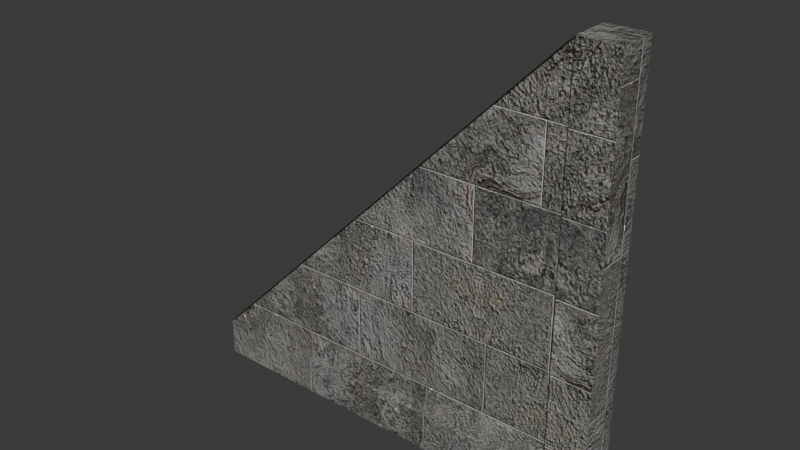 # Source: rock_triangle.blend  (saved by Blender 4.3.34; exported with 4.5.12 LTS)
import bpy
from mathutils import Matrix  # noqa: F401  (used for matrix-valued properties, if any)

bpy.ops.wm.read_factory_settings(use_empty=True)
scene = bpy.context.scene
scene.name = 'Scene'

# ---- collections
col_collection = bpy.data.collections.new('Collection'); scene.collection.children.link(col_collection)

# ---- images (referenced by path relative to the original .blend; pixels are not part of the script)
import os
ASSET_DIR = os.environ.get("B2B_ASSET_DIR", "")  # directory of the original .blend (textures are referenced by path, not embedded)
HERE = os.path.dirname(os.path.abspath(__file__))  # packed textures are extracted next to this script under _unpacked/

def load_image(name, relpath, width, height, colorspace="sRGB"):
    """Load a texture the original file referenced (path relative to the .blend, or extracted next to this script)."""
    p = next((c for c in (os.path.join(HERE, relpath), os.path.join(ASSET_DIR, relpath)) if relpath and os.path.exists(c)), "")
    if p:
        img = bpy.data.images.load(p, check_existing=True)
        img.name = name
    else:  # same state as the original file: an image datablock whose file is absent (Cycles renders it pink)
        img = bpy.data.images.new(name, width, height)
        img.source = "FILE"
        img.filepath = "//" + (relpath or name)
    img.colorspace_settings.name = colorspace
    return img
img_rock_tiles_english_height_jpeg = load_image('Rock Tiles English_Height.jpeg', '_unpacked/Rock_Tiles_English_Height.8eae4b41.jpg', 4096, 4096, 'Non-Color')
img_rock_tiles_english_base_color_jpeg = load_image('Rock Tiles English_Base Color.jpeg', '_unpacked/Rock_Tiles_English_Base_Color.f00bf5e7.jpg', 4096, 4096, 'sRGB')
img_rock_tiles_english_metallic_jpeg = load_image('Rock Tiles English_Metallic.jpeg', '_unpacked/Rock_Tiles_English_Metallic.0bb5dca1.jpg', 4096, 4096, 'Non-Color')
img_rock_tiles_english_specular_level_jpeg = load_image('Rock Tiles English_Specular Level.jpeg', '_unpacked/Rock_Tiles_English_Specular_Level.029caf0c.jpg', 4096, 4096, 'Non-Color')
img_rock_tiles_english_roughness_jpeg = load_image('Rock Tiles English_Roughness.jpeg', '_unpacked/Rock_Tiles_English_Roughness.f60c6828.jpg', 4096, 4096, 'Non-Color')
img_rock_tiles_english_normal_jpeg = load_image('Rock Tiles English_Normal.jpeg', '_unpacked/Rock_Tiles_English_Normal.8bd8b1cb.jpg', 4096, 4096, 'Non-Color')

# ---- materials (node trees are filled in below, after node groups)
mat_rock_tiles_english = bpy.data.materials.new('Rock Tiles English')

# ---- material node trees
mat_rock_tiles_english.use_nodes = True; mat_rock_tiles_english.node_tree.nodes.clear()
_N = mat_rock_tiles_english.node_tree.nodes; _L = mat_rock_tiles_english.node_tree.links
n0 = _N.new('NodeFrame'); n0.name = 'Frame'; n0.location = (-1270, 330)
n0.label = 'Mapping'
n0.width = 400
n1 = _N.new('NodeFrame'); n1.name = 'Frame.001'; n1.location = (-628, 530)
n1.label = 'Textures'
n1.width = 358
n2 = _N.new('ShaderNodeOutputMaterial'); n2.name = 'Material Output'; n2.location = (300, 300)
n3 = _N.new('ShaderNodeTexImage'); n3.name = 'Image Texture'; n3.location = (88, -1430)
n3.label = 'Displacement'
n3.image = img_rock_tiles_english_height_jpeg
n4 = _N.new('ShaderNodeDisplacement'); n4.name = 'Displacement'; n4.location = (10, -260)
n4.inputs[2].default_value = 0.3
n5 = _N.new('ShaderNodeTexImage'); n5.name = 'Image Texture.001'; n5.location = (88, -30)
n5.label = 'Base Color'
n5.image = img_rock_tiles_english_base_color_jpeg
n6 = _N.new('ShaderNodeTexImage'); n6.name = 'Image Texture.002'; n6.location = (88, -310)
n6.label = 'Metallic'
n6.image = img_rock_tiles_english_metallic_jpeg
n7 = _N.new('ShaderNodeTexImage'); n7.name = 'Image Texture.003'; n7.location = (88, -590)
n7.label = 'Specular'
n7.image = img_rock_tiles_english_specular_level_jpeg
n8 = _N.new('ShaderNodeTexImage'); n8.name = 'Image Texture.004'; n8.location = (88, -870)
n8.label = 'Roughness'
n8.image = img_rock_tiles_english_roughness_jpeg
n9 = _N.new('ShaderNodeMapping'); n9.name = 'Mapping'; n9.location = (230, -30)
n10 = _N.new('NodeReroute'); n10.name = 'Reroute'; n10.location = (38, -821)
n10.width = 16
n10.socket_idname = 'NodeSocketVector'
n11 = _N.new('ShaderNodeTexCoord'); n11.name = 'Texture Coordinate'; n11.location = (30, -30)
n12 = _N.new('ShaderNodeSeparateXYZ'); n12.name = 'Separate XYZ'; n12.location = (148, -631)
n13 = _N.new('ShaderNodeCombineXYZ'); n13.name = 'Combine XYZ'; n13.location = (614, -621)
n14 = _N.new('ShaderNodeMath'); n14.name = 'Math'; n14.location = (353, -629)
n14.operation = 'SUBTRACT'
n14.inputs[0].default_value = 1.0
n14.inputs[2].default_value = 0.0
n15 = _N.new('ShaderNodeNormalMap'); n15.name = 'Normal Map'; n15.location = (-240, -620)
n16 = _N.new('ShaderNodeTexImage'); n16.name = 'Image Texture.005'; n16.location = (88, -1150)
n16.label = 'Normal'
n16.image = img_rock_tiles_english_normal_jpeg
n17 = _N.new('ShaderNodeBsdfPrincipled'); n17.name = 'Principled BSDF'; n17.location = (10, 300)
n17.distribution = 'GGX'
n17.subsurface_method = 'BURLEY'
n17.inputs[3].default_value = 1.45
n17.inputs[27].default_value = (0.0, 0.0, 0.0, 1.0)
n17.inputs[28].default_value = 1.0
n3.parent = n1
n5.parent = n1
n6.parent = n1
n7.parent = n1
n8.parent = n1
n9.parent = n0
n10.parent = n1
n11.parent = n0
n16.parent = n1
_L.new(n3.outputs[0], n4.inputs[0])
_L.new(n4.outputs[0], n2.inputs[2])
_L.new(n5.outputs[0], n17.inputs[0])
_L.new(n6.outputs[0], n17.inputs[1])
_L.new(n7.outputs[0], n17.inputs[13])
_L.new(n8.outputs[0], n17.inputs[2])
_L.new(n15.outputs[0], n17.inputs[5])
_L.new(n10.outputs[0], n5.inputs[0])
_L.new(n10.outputs[0], n6.inputs[0])
_L.new(n10.outputs[0], n7.inputs[0])
_L.new(n10.outputs[0], n8.inputs[0])
_L.new(n10.outputs[0], n16.inputs[0])
_L.new(n10.outputs[0], n3.inputs[0])
_L.new(n9.outputs[0], n10.inputs[0])
_L.new(n11.outputs[2], n9.inputs[0])
_L.new(n12.outputs[1], n14.inputs[1])
_L.new(n12.outputs[0], n13.inputs[0])
_L.new(n12.outputs[2], n13.inputs[2])
_L.new(n14.outputs[0], n13.inputs[1])
_L.new(n16.outputs[0], n12.inputs[0])
_L.new(n13.outputs[0], n15.inputs[1])
_L.new(n17.outputs[0], n2.inputs[0])
n2.is_active_output = True

# ---- world
world_world = bpy.data.worlds.new('World'); scene.world = world_world
world_world.use_nodes = True; world_world.node_tree.nodes.clear()
_N = world_world.node_tree.nodes; _L = world_world.node_tree.links
n0 = _N.new('ShaderNodeOutputWorld'); n0.name = 'World Output'; n0.location = (300, 300)
n1 = _N.new('ShaderNodeBackground'); n1.name = 'Background'; n1.location = (10, 300)
n1.inputs[0].default_value = (0.05088, 0.05088, 0.05088, 1.0)
_L.new(n1.outputs[0], n0.inputs[0])
n0.is_active_output = True
world_world.color = (0.05088, 0.05088, 0.05088)
world_world.sun_shadow_jitter_overblur = 0.0

# ---- meshes
me_plane = bpy.data.meshes.new('Plane')
me_plane.from_pydata([(-1.0, -1.0, 0.0), (1.0, -1.0, 0.0), (0.0, 0.0, 0.0), (1.0, 1.0, 0.0), (0.0, 0.0, 0.2), (-1.0, -1.0, 0.2), (1.0, -1.0, 0.2), (1.0, 1.0, 0.2), (-1.0, -1.2, 0.0), (1.0, -1.2, 0.0), (-1.0, -1.2, 0.2), (1.0, -1.2, 0.2), (1.2, -1.0, 0.0), (1.2, 1.0, 0.0), (1.2, -1.0, 0.2), (1.2, 1.0, 0.2), (1.2, -1.2, 0.0), (1.2, -1.2, 0.2), (0.0, 0.0, 0.18), (-1.0, -1.0, 0.18), (1.0, -1.0, 0.18), (1.0, 1.0, 0.18), (0.0, 0.0, 0.02), (-1.0, -1.0, 0.02), (1.0, -1.0, 0.02), (1.0, 1.0, 0.02)], [], [(3, 1, 24, 25), (7, 4, 18, 21), (2, 0, 5, 4), (3, 2, 4, 7), (0, 1, 9, 8), (6, 11, 17, 14), (8, 9, 11, 10), (5, 0, 8, 10), (3, 7, 15, 13), (6, 5, 10, 11), (12, 13, 15, 14), (12, 14, 17, 16), (7, 6, 14, 15), (11, 9, 16, 17), (1, 3, 13, 12), (9, 1, 12, 16), (19, 20, 21, 18), (5, 6, 20, 19), (6, 7, 21, 20), (4, 5, 19, 18), (23, 22, 25, 24), (0, 2, 22, 23), (2, 3, 25, 22), (1, 0, 23, 24)])
_uv = me_plane.uv_layers.new(name='UVMap')
_uv.uv.foreach_set('vector', [1.0, 1.0, 1.0, 0.0, 1.0, 0.0, 1.0, 1.0, 1.0, 1.0, 0.0, 1.0, 0.0, 1.0, 1.0, 1.0, 0.0, 1.0, 0.0, 0.0, 0.0, 0.0, 0.0, 1.0, 1.0, 1.0, 0.0, 1.0, 0.0, 1.0, 1.0, 1.0, 0.0, 0.0, 1.0, 0.0, 1.0, 0.0, 0.0, 0.0, 1.0, 0.0, 1.0, 0.0, 1.0, 0.0, 1.0, 0.0, 0.0, 0.0, 1.0, 0.0, 1.0, 0.0, 0.0, 0.0, 0.0, 0.0, 0.0, 0.0, 0.0, 0.0, 0.0, 0.0, 1.0, 1.0, 1.0, 1.0, 1.0, 1.0, 1.0, 1.0, 1.0, 0.0, 0.0, 0.0, 0.0, 0.0, 1.0, 0.0, 1.0, 0.0, 1.0, 1.0, 1.0, 1.0, 1.0, 0.0, 1.0, 0.0, 1.0, 0.0, 1.0, 0.0, 1.0, 0.0, 1.0, 1.0, 1.0, 0.0, 1.0, 0.0, 1.0, 1.0, 1.0, 0.0, 1.0, 0.0, 1.0, 0.0, 1.0, 0.0, 1.0, 0.0, 1.0, 1.0, 1.0, 1.0, 1.0, 0.0, 1.0, 0.0, 1.0, 0.0, 1.0, 0.0, 1.0, 0.0, 0.0, 0.0, 1.0, 0.0, 1.0, 1.0, 0.0, 1.0, 0.0, 0.0, 1.0, 0.0, 1.0, 0.0, 0.0, 0.0, 1.0, 0.0, 1.0, 1.0, 1.0, 1.0, 1.0, 0.0, 0.0, 1.0, 0.0, 0.0, 0.0, 0.0, 0.0, 1.0, 0.0, 0.0, 0.0, 1.0, 1.0, 1.0, 1.0, 0.0, 0.0, 0.0, 0.0, 1.0, 0.0, 1.0, 0.0, 0.0, 0.0, 1.0, 1.0, 1.0, 1.0, 1.0, 0.0, 1.0, 1.0, 0.0, 0.0, 0.0, 0.0, 0.0, 1.0, 0.0])
_uv = me_plane.uv_layers.new(name='automap')
_uv.uv.foreach_set('vector', [1.295, 0.3037, 0.3959, 0.3037, 0.3959, 0.3127, 1.295, 0.3127, 0.9017, 0.3937, 0.4521, 0.3937, 0.4521, 0.3847, 0.9017, 0.3847, 0.4521, 0.3037, 0.002488, 0.3037, 0.002488, 0.3937, 0.4521, 0.3937, 0.9017, 0.3037, 0.4521, 0.3037, 0.4521, 0.3937, 0.9017, 0.3937, 0.002488, 0.09578, 0.9017, 0.09578, 0.9017, 0.00586, 0.002488, 0.00586, 0.9017, 0.09578, 0.9017, 0.00586, 0.9917, 0.00586, 0.9917, 0.09578, 0.002488, 0.3037, 0.9017, 0.3037, 0.9017, 0.3937, 0.002488, 0.3937, 0.3959, 0.3937, 0.3959, 0.3037, 0.306, 0.3037, 0.306, 0.3937, 0.9017, 0.3037, 0.9017, 0.3937, 0.9917, 0.3937, 0.9917, 0.3037, 0.9017, 0.09578, 0.002488, 0.09578, 0.002488, 0.00586, 0.9017, 0.00586, 0.3959, 0.3037, 1.295, 0.3037, 1.295, 0.3937, 0.3959, 0.3937, 0.3959, 0.3037, 0.3959, 0.3937, 0.306, 0.3937, 0.306, 0.3037, 0.9017, 0.995, 0.9017, 0.09578, 0.9917, 0.09578, 0.9917, 0.995, 0.9017, 0.3937, 0.9017, 0.3037, 0.9917, 0.3037, 0.9917, 0.3937, 0.9017, 0.09578, 0.9017, 0.995, 0.9917, 0.995, 0.9917, 0.09578, 0.9017, 0.00586, 0.9017, 0.09578, 0.9917, 0.09578, 0.9917, 0.00586, 0.002488, 0.09578, 0.9017, 0.09578, 0.9017, 0.995, 0.4521, 0.5454, 0.002488, 0.3937, 0.9017, 0.3937, 0.9017, 0.3847, 0.002488, 0.3847, 0.3959, 0.3937, 1.295, 0.3937, 1.295, 0.3847, 0.3959, 0.3847, 0.4521, 0.3937, 0.002488, 0.3937, 0.002488, 0.3847, 0.4521, 0.3847, 0.002488, 0.09578, 0.4521, 0.5454, 0.9017, 0.995, 0.9017, 0.09578, 0.002488, 0.3037, 0.4521, 0.3037, 0.4521, 0.3127, 0.002488, 0.3127, 0.4521, 0.3037, 0.9017, 0.3037, 0.9017, 0.3127, 0.4521, 0.3127, 0.9017, 0.3037, 0.002488, 0.3037, 0.002488, 0.3127, 0.9017, 0.3127])
_uv.active_render = True
me_plane.materials.append(mat_rock_tiles_english)
me_plane.auto_texspace = False
me_plane.update()

# ---- objects
ob_triangle_wall = bpy.data.objects.new('triangle wall', me_plane)

# ---- transforms, parenting, visibility, modifiers, constraints
ob_triangle_wall.location = (21.0, 5.029, 2.268)
ob_triangle_wall.rotation_euler = (1.571, -0.0, 0.0)
ob_triangle_wall.scale = (5.0, 5.0, 5.0)

# ---- collection membership
col_collection.objects.link(ob_triangle_wall)

# ---- scene / render settings (as saved in the file)
scene.frame_start = 1; scene.frame_end = 250; scene.frame_set(1)
scene.render.engine = 'BLENDER_EEVEE_NEXT'
bpy.context.view_layer.update()

# ---- added for rendering (the .blend has no active camera and no usable light): camera, sun
cam_auto = bpy.data.cameras.new('AutoCamera')
cam_auto.lens = 50.0
cam_auto.sensor_width = 36.0
cam_auto.clip_end = 1000.0
ob_auto_camera = bpy.data.objects.new('AutoCamera', cam_auto)
scene.collection.objects.link(ob_auto_camera)
ob_auto_camera.location = (35.9181, -12.7783, 13.3059)
ob_auto_camera.rotation_euler = (1.09748, -7.21219e-08, 0.694738)
scene.camera = ob_auto_camera
light_auto_sun = bpy.data.lights.new('AutoSun', 'SUN')
light_auto_sun.energy = 3.0
light_auto_sun.angle = 0.0523599
ob_auto_sun = bpy.data.objects.new('AutoSun', light_auto_sun)
scene.collection.objects.link(ob_auto_sun)
ob_auto_sun.rotation_euler = (0.872665, 0.174533, 0.523599)
bpy.context.view_layer.update()
